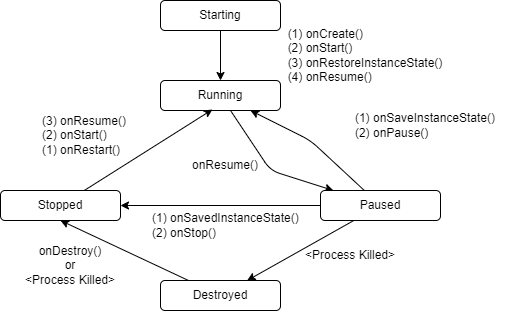

The diagram above was exported from draw.io. Its source (the exported page's mxGraphModel, read from the mxfile embedded in the PNG):
<mxGraphModel dx="586" dy="674" grid="1" gridSize="10" guides="1" tooltips="1" connect="1" arrows="1" fold="1" page="1" pageScale="1" pageWidth="850" pageHeight="1100" math="0" shadow="0">
  <root>
    <mxCell id="0" />
    <mxCell id="1" parent="0" />
    <mxCell id="8" style="edgeStyle=none;html=1;entryX=0.5;entryY=0;entryDx=0;entryDy=0;" edge="1" parent="1" source="2" target="3">
      <mxGeometry relative="1" as="geometry" />
    </mxCell>
    <mxCell id="2" value="Starting" style="rounded=1;whiteSpace=wrap;html=1;" vertex="1" parent="1">
      <mxGeometry x="200" y="130" width="120" height="30" as="geometry" />
    </mxCell>
    <mxCell id="15" style="edgeStyle=none;html=1;" edge="1" parent="1" source="3" target="5">
      <mxGeometry relative="1" as="geometry">
        <Array as="points">
          <mxPoint x="310" y="300" />
        </Array>
      </mxGeometry>
    </mxCell>
    <mxCell id="3" value="Running" style="rounded=1;whiteSpace=wrap;html=1;" vertex="1" parent="1">
      <mxGeometry x="200" y="210" width="120" height="30" as="geometry" />
    </mxCell>
    <mxCell id="20" style="edgeStyle=none;html=1;entryX=0.433;entryY=0.967;entryDx=0;entryDy=0;entryPerimeter=0;" edge="1" parent="1" source="4" target="3">
      <mxGeometry relative="1" as="geometry" />
    </mxCell>
    <mxCell id="4" value="Stopped" style="rounded=1;whiteSpace=wrap;html=1;" vertex="1" parent="1">
      <mxGeometry x="40" y="320" width="120" height="30" as="geometry" />
    </mxCell>
    <mxCell id="17" style="edgeStyle=none;html=1;entryX=0.75;entryY=1;entryDx=0;entryDy=0;" edge="1" parent="1" source="5" target="3">
      <mxGeometry relative="1" as="geometry">
        <Array as="points">
          <mxPoint x="350" y="270" />
        </Array>
      </mxGeometry>
    </mxCell>
    <mxCell id="18" style="edgeStyle=none;html=1;" edge="1" parent="1" source="5" target="6">
      <mxGeometry relative="1" as="geometry" />
    </mxCell>
    <mxCell id="22" style="edgeStyle=none;html=1;entryX=1;entryY=0.5;entryDx=0;entryDy=0;" edge="1" parent="1" source="5" target="4">
      <mxGeometry relative="1" as="geometry" />
    </mxCell>
    <mxCell id="5" value="Paused" style="rounded=1;whiteSpace=wrap;html=1;" vertex="1" parent="1">
      <mxGeometry x="360" y="320" width="120" height="30" as="geometry" />
    </mxCell>
    <mxCell id="24" style="edgeStyle=none;html=1;entryX=0.5;entryY=1;entryDx=0;entryDy=0;" edge="1" parent="1" source="6" target="4">
      <mxGeometry relative="1" as="geometry" />
    </mxCell>
    <mxCell id="6" value="Destroyed" style="rounded=1;whiteSpace=wrap;html=1;" vertex="1" parent="1">
      <mxGeometry x="200" y="410" width="120" height="30" as="geometry" />
    </mxCell>
    <mxCell id="9" value="&lt;div style=&quot;text-align: left&quot;&gt;&lt;span&gt;(1) onCreate()&lt;/span&gt;&lt;/div&gt;&lt;div style=&quot;text-align: left&quot;&gt;&lt;span&gt;(2) onStart()&lt;/span&gt;&lt;/div&gt;&lt;div style=&quot;text-align: left&quot;&gt;&lt;span&gt;(3) onRestoreInstanceState()&lt;/span&gt;&lt;/div&gt;&lt;div style=&quot;text-align: left&quot;&gt;&lt;span&gt;(4) onResume()&lt;/span&gt;&lt;/div&gt;" style="text;html=1;strokeColor=none;fillColor=none;align=center;verticalAlign=middle;whiteSpace=wrap;rounded=0;" vertex="1" parent="1">
      <mxGeometry x="320" y="170" width="170" height="30" as="geometry" />
    </mxCell>
    <mxCell id="11" value="&lt;div style=&quot;text-align: left&quot;&gt;(1) onSaveInstanceState()&lt;br&gt;(2) onPause()&lt;/div&gt;" style="text;html=1;strokeColor=none;fillColor=none;align=center;verticalAlign=middle;whiteSpace=wrap;rounded=0;" vertex="1" parent="1">
      <mxGeometry x="380" y="240" width="170" height="30" as="geometry" />
    </mxCell>
    <mxCell id="13" value="onResume()" style="text;html=1;strokeColor=none;fillColor=none;align=left;verticalAlign=middle;whiteSpace=wrap;rounded=0;" vertex="1" parent="1">
      <mxGeometry x="230" y="280" width="60" height="30" as="geometry" />
    </mxCell>
    <mxCell id="19" value="&amp;lt;Process Killed&amp;gt;" style="text;html=1;strokeColor=none;fillColor=none;align=center;verticalAlign=middle;whiteSpace=wrap;rounded=0;" vertex="1" parent="1">
      <mxGeometry x="340" y="370" width="100" height="30" as="geometry" />
    </mxCell>
    <mxCell id="21" value="(3) onResume()&lt;br&gt;(2) onStart()&lt;br&gt;(1) onRestart()" style="text;html=1;strokeColor=none;fillColor=none;align=left;verticalAlign=middle;whiteSpace=wrap;rounded=0;" vertex="1" parent="1">
      <mxGeometry x="80" y="250" width="110" height="30" as="geometry" />
    </mxCell>
    <mxCell id="23" value="(1) onSavedInstanceState()&lt;br&gt;(2) onStop()" style="text;html=1;strokeColor=none;fillColor=none;align=left;verticalAlign=middle;whiteSpace=wrap;rounded=0;" vertex="1" parent="1">
      <mxGeometry x="190" y="340" width="160" height="30" as="geometry" />
    </mxCell>
    <mxCell id="25" value="onDestroy()&lt;br&gt;or&lt;br&gt;&amp;lt;Process Killed&amp;gt;" style="text;html=1;strokeColor=none;fillColor=none;align=center;verticalAlign=middle;whiteSpace=wrap;rounded=0;" vertex="1" parent="1">
      <mxGeometry x="60" y="380" width="100" height="30" as="geometry" />
    </mxCell>
  </root>
</mxGraphModel>